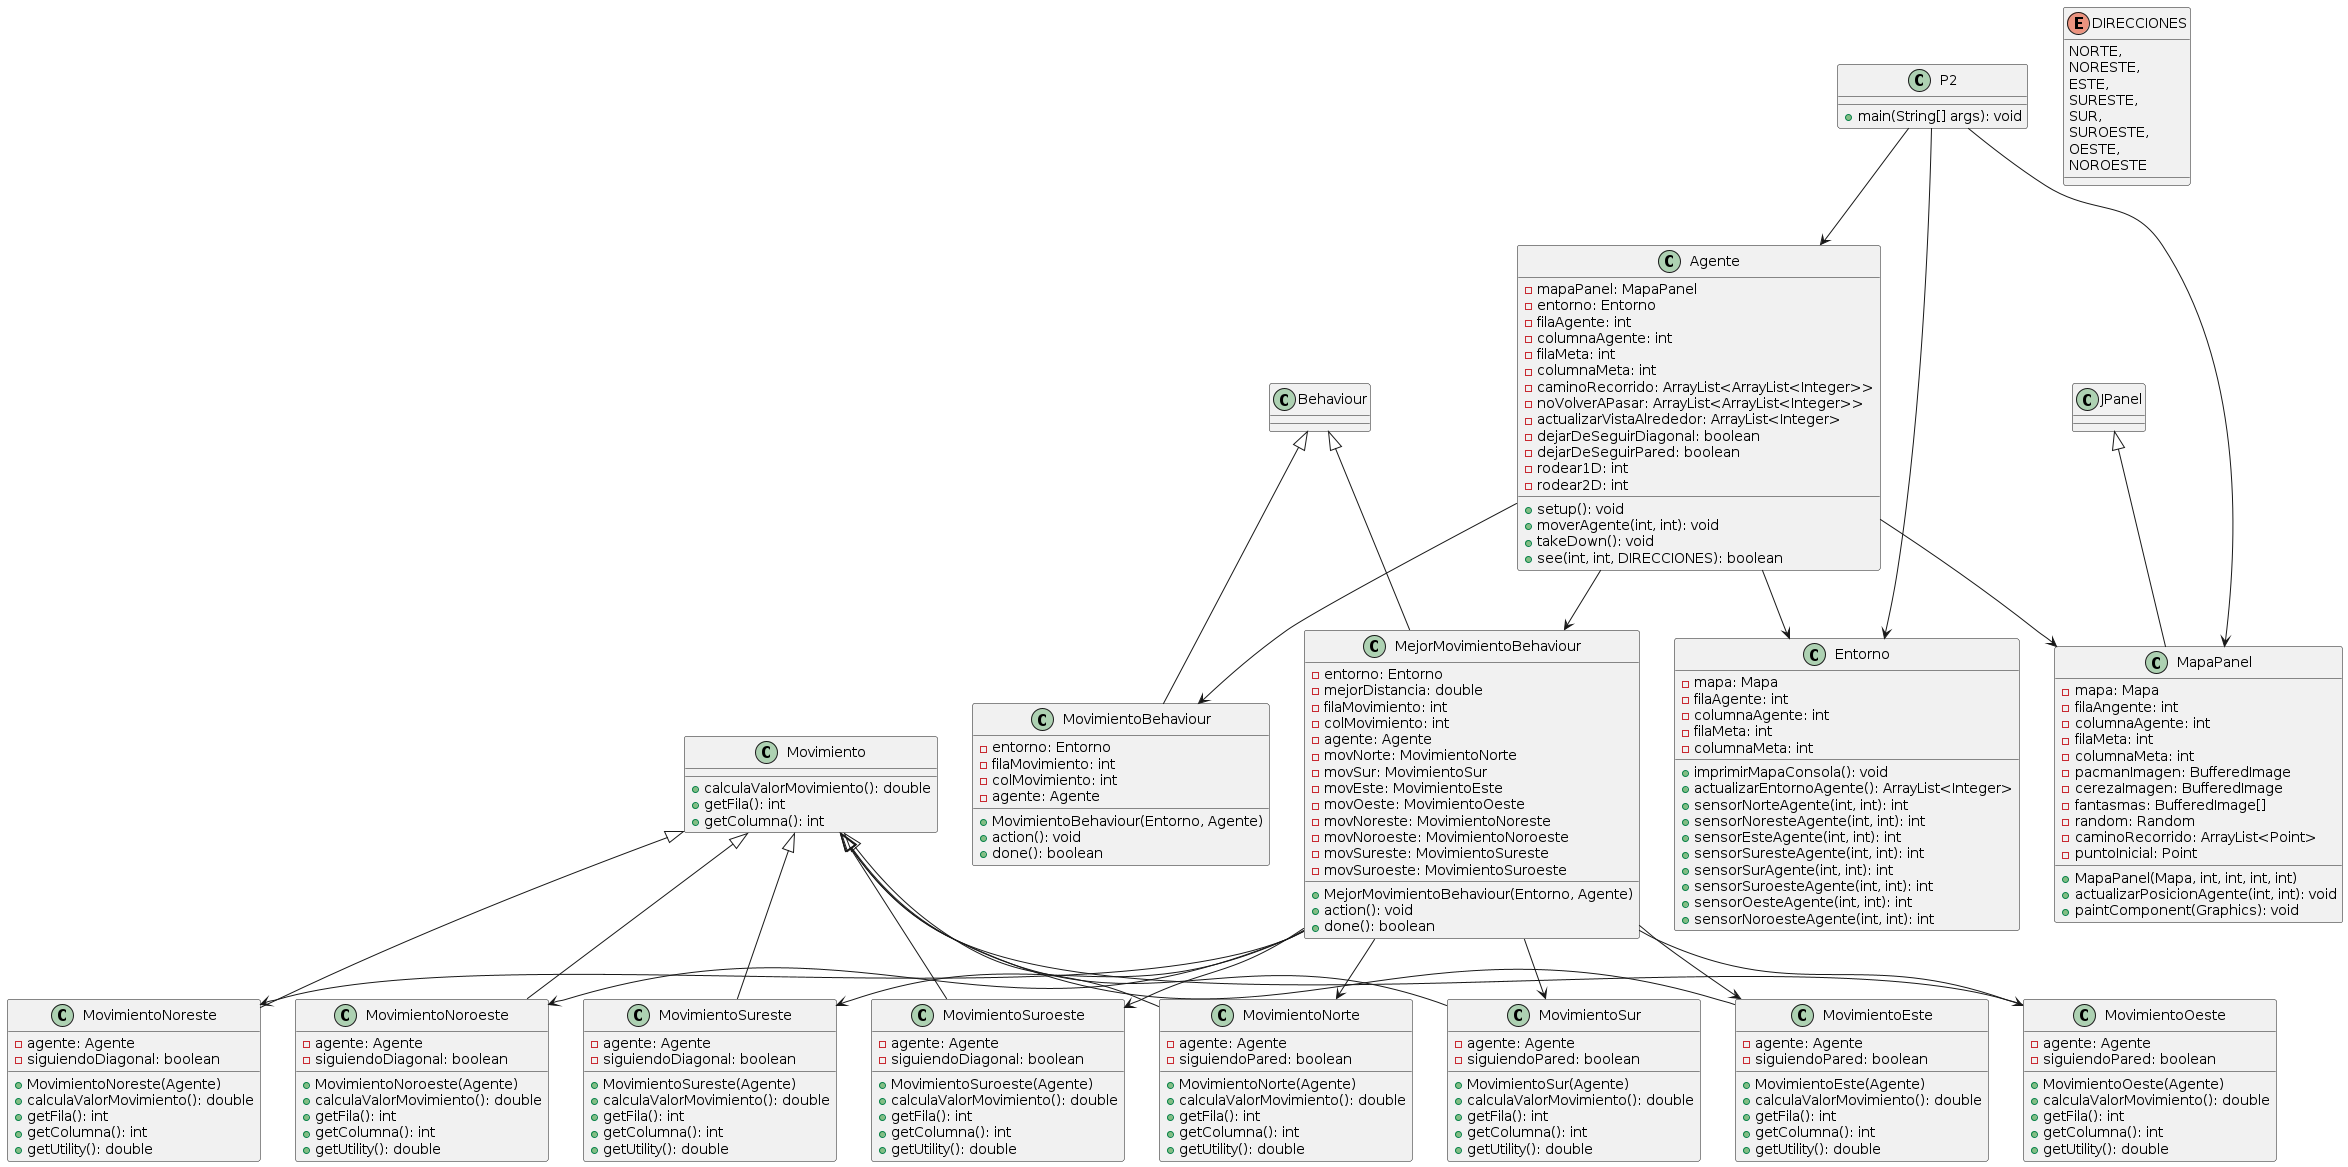

The diagram above was rendered by PlantUML. Its source (embedded in the PNG):
@startuml

class P2 {
    + main(String[] args): void
}

class Entorno {
    - mapa: Mapa
    - filaAgente: int
    - columnaAgente: int
    - filaMeta: int
    - columnaMeta: int
    + imprimirMapaConsola(): void
    + actualizarEntornoAgente(): ArrayList<Integer>
    + sensorNorteAgente(int, int): int
    + sensorNoresteAgente(int, int): int
    + sensorEsteAgente(int, int): int
    + sensorSuresteAgente(int, int): int
    + sensorSurAgente(int, int): int
    + sensorSuroesteAgente(int, int): int
    + sensorOesteAgente(int, int): int
    + sensorNoroesteAgente(int, int): int
}

class Agente {
    - mapaPanel: MapaPanel
    - entorno: Entorno
    - filaAgente: int
    - columnaAgente: int
    - filaMeta: int
    - columnaMeta: int
    - caminoRecorrido: ArrayList<ArrayList<Integer>>
    - noVolverAPasar: ArrayList<ArrayList<Integer>>
    - actualizarVistaAlrededor: ArrayList<Integer>
    - dejarDeSeguirDiagonal: boolean
    - dejarDeSeguirPared: boolean
    - rodear1D: int
    - rodear2D: int
    + setup(): void
    + moverAgente(int, int): void
    + takeDown(): void
    + see(int, int, DIRECCIONES): boolean
}

class Movimiento {
    + calculaValorMovimiento(): double
    + getFila(): int
    + getColumna(): int
}

class MovimientoNoreste extends Movimiento {
    - agente: Agente
    - siguiendoDiagonal: boolean
    + MovimientoNoreste(Agente)
    + calculaValorMovimiento(): double
    + getFila(): int
    + getColumna(): int
    + getUtility(): double
}

class MovimientoNoroeste extends Movimiento {
    - agente: Agente
    - siguiendoDiagonal: boolean
    + MovimientoNoroeste(Agente)
    + calculaValorMovimiento(): double
    + getFila(): int
    + getColumna(): int
    + getUtility(): double
}

class MovimientoSureste extends Movimiento {
    - agente: Agente
    - siguiendoDiagonal: boolean
    + MovimientoSureste(Agente)
    + calculaValorMovimiento(): double
    + getFila(): int
    + getColumna(): int
    + getUtility(): double
}

class MovimientoSuroeste extends Movimiento {
    - agente: Agente
    - siguiendoDiagonal: boolean
    + MovimientoSuroeste(Agente)
    + calculaValorMovimiento(): double
    + getFila(): int
    + getColumna(): int
    + getUtility(): double
}

class MovimientoNorte extends Movimiento {
    - agente: Agente
    - siguiendoPared: boolean
    + MovimientoNorte(Agente)
    + calculaValorMovimiento(): double
    + getFila(): int
    + getColumna(): int
    + getUtility(): double
}

class MovimientoSur extends Movimiento {
    - agente: Agente
    - siguiendoPared: boolean
    + MovimientoSur(Agente)
    + calculaValorMovimiento(): double
    + getFila(): int
    + getColumna(): int
    + getUtility(): double
}

class MovimientoEste extends Movimiento {
    - agente: Agente
    - siguiendoPared: boolean
    + MovimientoEste(Agente)
    + calculaValorMovimiento(): double
    + getFila(): int
    + getColumna(): int
    + getUtility(): double
}

class MovimientoOeste extends Movimiento {
    - agente: Agente
    - siguiendoPared: boolean
    + MovimientoOeste(Agente)
    + calculaValorMovimiento(): double
    + getFila(): int
    + getColumna(): int
    + getUtility(): double
}

class MovimientoBehaviour extends Behaviour {
    - entorno: Entorno
    - filaMovimiento: int
    - colMovimiento: int
    - agente: Agente
    + MovimientoBehaviour(Entorno, Agente)
    + action(): void
    + done(): boolean
}

class MejorMovimientoBehaviour extends Behaviour {
    - entorno: Entorno
    - mejorDistancia: double
    - filaMovimiento: int
    - colMovimiento: int
    - agente: Agente
    - movNorte: MovimientoNorte
    - movSur: MovimientoSur
    - movEste: MovimientoEste
    - movOeste: MovimientoOeste
    - movNoreste: MovimientoNoreste
    - movNoroeste: MovimientoNoroeste
    - movSureste: MovimientoSureste
    - movSuroeste: MovimientoSuroeste
    + MejorMovimientoBehaviour(Entorno, Agente)
    + action(): void
    + done(): boolean
}

class MapaPanel extends JPanel {
    - mapa: Mapa
    - filaAngente: int
    - columnaAgente: int
    - filaMeta: int
    - columnaMeta: int
    - pacmanImagen: BufferedImage
    - cerezaImagen: BufferedImage
    - fantasmas: BufferedImage[]
    - random: Random
    - caminoRecorrido: ArrayList<Point>
    - puntoInicial: Point
    + MapaPanel(Mapa, int, int, int, int)
    + actualizarPosicionAgente(int, int): void
    + paintComponent(Graphics): void
}

enum DIRECCIONES {
    NORTE,
    NORESTE,
    ESTE,
    SURESTE,
    SUR,
    SUROESTE,
    OESTE,
    NOROESTE
}

P2 --> Entorno
P2 --> MapaPanel
P2 --> Agente
Agente --> Entorno
Agente --> MapaPanel
Agente --> MejorMovimientoBehaviour
Agente --> MovimientoBehaviour
MejorMovimientoBehaviour --> MovimientoNorte
MejorMovimientoBehaviour --> MovimientoSur
MejorMovimientoBehaviour --> MovimientoEste
MejorMovimientoBehaviour --> MovimientoOeste
MejorMovimientoBehaviour --> MovimientoNoreste
MejorMovimientoBehaviour --> MovimientoNoroeste
MejorMovimientoBehaviour --> MovimientoSureste
MejorMovimientoBehaviour --> MovimientoSuroeste

@enduml